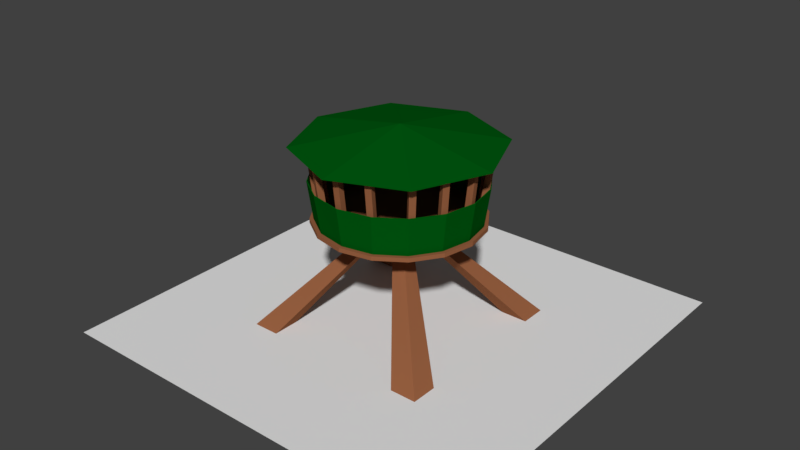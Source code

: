 # Source: ArrowTower.blend  (saved by Blender 2.79.0; exported with 4.5.12 LTS)
import bpy
from mathutils import Matrix  # noqa: F401  (used for matrix-valued properties, if any)

bpy.ops.wm.read_factory_settings(use_empty=True)
scene = bpy.context.scene
scene.name = 'Scene'

# ---- collections
col_collection_1 = bpy.data.collections.new('Collection 1'); scene.collection.children.link(col_collection_1)

# ---- materials (node trees are filled in below, after node groups)
mat_material = bpy.data.materials.new('Material')
mat_material.alpha_threshold = 0.0
mat_material.use_transparent_shadow = False
mat_material.roughness = 0.5
mat_green_stuff = bpy.data.materials.new('green stuff')
mat_green_stuff.alpha_threshold = 0.0
mat_green_stuff.use_transparent_shadow = False
mat_green_stuff.diffuse_color = (0.0, 0.09462, 0.005318, 1.0)
mat_green_stuff.roughness = 0.5
mat_wood = bpy.data.materials.new('wood')
mat_wood.alpha_threshold = 0.0
mat_wood.use_transparent_shadow = False
mat_wood.diffuse_color = (0.2957, 0.1115, 0.0496, 1.0)
mat_wood.roughness = 0.5

# ---- material node trees

# ---- world
world_world = bpy.data.worlds.new('World'); scene.world = world_world
world_world.color = (0.05088, 0.05088, 0.05088)
world_world.use_sun_shadow = False
world_world.sun_shadow_jitter_overblur = 0.0
world_world.cycles.sampling_method = 'MANUAL'

# ---- meshes
me_plane = bpy.data.meshes.new('Plane')
me_plane.from_pydata([(0.0, 2.143, -1.195), (0.8448, 2.143, -0.8448), (1.195, 2.143, -4.147e-08), (0.8448, 2.143, 0.8448), (-1.044e-07, 2.143, 1.195), (-0.8448, 2.143, 0.8448), (-1.195, 2.143, -1.079e-07), (-0.8448, 2.143, -0.8448), (0.0, 2.367, -1.035e-07), (0.0, 1.253, -0.981), (0.0, 1.301, -0.981), (0.3754, 1.253, -0.9063), (0.3754, 1.301, -0.9063), (0.6937, 1.253, -0.6937), (0.6937, 1.301, -0.6937), (0.9063, 1.253, -0.3754), (0.9063, 1.301, -0.3754), (0.981, 1.253, -1.188e-08), (0.981, 1.301, -1.401e-08), (0.9063, 1.253, 0.3754), (0.9063, 1.301, 0.3754), (0.6937, 1.253, 0.6937), (0.6937, 1.301, 0.6937), (0.3754, 1.253, 0.9063), (0.3754, 1.301, 0.9063), (1.481e-07, 1.253, 0.981), (1.481e-07, 1.301, 0.981), (-0.3754, 1.253, 0.9063), (-0.3754, 1.301, 0.9063), (-0.6937, 1.253, 0.6937), (-0.6937, 1.301, 0.6937), (-0.9063, 1.253, 0.3754), (-0.9063, 1.301, 0.3754), (-0.981, 1.253, -6.646e-08), (-0.981, 1.301, -6.858e-08), (-0.9063, 1.253, -0.3754), (-0.9063, 1.301, -0.3754), (-0.6937, 1.253, -0.6937), (-0.6937, 1.301, -0.6937), (-0.3754, 1.253, -0.9063), (-0.3754, 1.301, -0.9063), (-0.8426, -0.005672, -0.8426), (0.0003402, 1.259, -0.0003328), (-1.157, -0.005672, -0.8426), (-0.1262, 1.259, 0.002854), (-0.8426, -0.005673, -1.157), (-0.00285, 1.259, -0.1266), (-1.157, -0.005673, -1.157), (-0.1293, 1.26, -0.1236), (-0.8426, -0.0106, 0.8426), (-0.8426, -0.0106, 1.157), (0.003449, 1.258, 0.126), (-1.157, -0.0106, 0.8426), (-1.157, -0.0106, 1.157), (-0.1232, 1.258, 0.1293), (0.8429, -0.0106, 0.8423), (1.158, -0.0106, 0.8429), (0.1269, 1.258, -0.003439), (0.8423, -0.0106, 1.157), (1.157, -0.0106, 1.158), (0.1301, 1.258, 0.1228), (0.8426, -0.0106, -0.8426), (0.8426, -0.0106, -1.157), (1.157, -0.0106, -0.8426), (1.157, -0.0106, -1.157), (0.1236, 1.258, -0.1297), (0.2834, 1.263, -0.7881), (0.3241, 2.16, -0.8896), (0.3105, 1.263, -0.8568), (0.3499, 2.133, -0.9533), (0.3521, 1.263, -0.7611), (0.3932, 2.167, -0.8645), (0.3791, 1.263, -0.8297), (0.419, 2.14, -0.9281), (0.5633, 1.263, -0.6167), (0.6406, 2.16, -0.694), (0.6151, 1.263, -0.6692), (0.6893, 2.133, -0.7425), (0.6158, 1.263, -0.5648), (0.6942, 2.167, -0.6438), (0.6677, 1.263, -0.6174), (0.7429, 2.14, -0.6922), (0.7511, 1.263, -0.334), (0.8694, 2.142, -0.3998), (0.8094, 1.263, -0.3792), (0.9241, 2.115, -0.4414), (0.7963, 1.263, -0.2757), (0.9159, 2.149, -0.3429), (0.8546, 1.263, -0.3209), (0.9706, 2.122, -0.3845), (0.8369, 1.263, -0.0296), (0.9475, 2.16, -0.01872), (0.9101, 1.263, -0.03856), (1.016, 2.133, -0.02641), (0.8458, 1.263, 0.04366), (0.9583, 2.167, 0.05398), (0.9191, 1.263, 0.0347), (1.027, 2.14, 0.04629), (0.7945, 1.263, 0.2825), (0.8904, 2.16, 0.3351), (0.8594, 1.263, 0.3176), (0.9505, 2.133, 0.3683), (0.7594, 1.263, 0.3475), (0.8571, 2.167, 0.4007), (0.8243, 1.263, 0.3825), (0.9173, 2.14, 0.4339), (0.6282, 1.263, 0.5534), (0.7136, 2.16, 0.6217), (0.6862, 1.263, 0.5991), (0.7672, 2.133, 0.6647), (0.5825, 1.263, 0.6114), (0.6697, 2.167, 0.6806), (0.6405, 1.263, 0.6571), (0.7232, 2.14, 0.7236), (0.364, 1.263, 0.7621), (0.3919, 2.16, 0.8678), (0.3833, 1.263, 0.8333), (0.4092, 2.133, 0.9343), (0.2928, 1.263, 0.7813), (0.3215, 2.167, 0.8888), (0.312, 1.263, 0.8526), (0.3388, 2.14, 0.9553), (0.02915, 1.263, 0.8356), (0.03514, 2.16, 0.9447), (0.03365, 1.263, 0.9092), (0.03867, 2.133, 1.013), (-0.04452, 1.263, 0.8401), (-0.03808, 2.167, 0.9511), (-0.04002, 1.263, 0.9137), (-0.03455, 2.14, 1.02), (-0.302, 1.263, 0.7698), (-0.3564, 2.16, 0.8646), (-0.3383, 1.263, 0.834), (-0.3908, 2.133, 0.9241), (-0.3662, 1.263, 0.7334), (-0.4213, 2.167, 0.8301), (-0.4025, 1.263, 0.7977), (-0.4557, 2.14, 0.8896), (-0.5593, 1.263, 0.6014), (-0.6363, 2.16, 0.679), (-0.611, 1.263, 0.6541), (-0.6849, 2.133, 0.7276), (-0.6121, 1.263, 0.5497), (-0.6902, 2.167, 0.629), (-0.6637, 1.263, 0.6025), (-0.7387, 2.14, 0.6776), (-0.7402, 1.263, 0.3413), (-0.8373, 2.16, 0.3916), (-0.8055, 1.263, 0.3756), (-0.8984, 2.133, 0.423), (-0.7745, 1.263, 0.276), (-0.8731, 2.167, 0.3274), (-0.8398, 1.263, 0.3103), (-0.9343, 2.14, 0.3588), (-0.8432, 1.263, 0.02518), (-0.9525, 2.16, 0.02687), (-0.917, 1.263, 0.02678), (-1.021, 2.133, 0.0277), (-0.8448, 1.263, -0.04861), (-0.9561, 2.167, -0.04655), (-0.9186, 1.263, -0.04701), (-1.025, 2.14, -0.04571), (-0.7994, 1.263, -0.2864), (-0.901, 2.16, -0.3268), (-0.8681, 1.263, -0.3133), (-0.9647, 2.133, -0.3525), (-0.7725, 1.263, -0.3551), (-0.876, 2.167, -0.396), (-0.8412, 1.263, -0.382), (-0.9397, 2.14, -0.4216), (-0.6084, 1.263, -0.575), (-0.6797, 2.16, -0.6579), (-0.6569, 1.263, -0.6307), (-0.7243, 2.133, -0.7101), (-0.5527, 1.263, -0.6235), (-0.6256, 2.167, -0.7076), (-0.6012, 1.263, -0.6792), (-0.6702, 2.14, -0.7599), (-0.3439, 1.263, -0.7703), (-0.388, 2.16, -0.8703), (-0.3741, 1.263, -0.8376), (-0.4155, 2.133, -0.9333), (-0.2766, 1.263, -0.8005), (-0.3217, 2.167, -0.9021), (-0.3067, 1.263, -0.8678), (-0.3492, 2.14, -0.9651), (-0.03869, 1.263, -0.8492), (-0.03886, 2.16, -0.9585), (-0.03926, 1.263, -0.923), (-0.03874, 2.133, -1.027), (0.03512, 1.263, -0.8498), (0.0346, 2.167, -0.961), (0.03454, 1.263, -0.9236), (0.03472, 2.14, -1.03), (-0.3567, 1.266, -0.8612), (-0.6591, 1.266, -0.6591), (-0.8612, 1.266, -0.3567), (-0.9321, 1.266, -1.407e-08), (-0.8612, 1.266, 0.3567), (-0.6591, 1.266, 0.6591), (-0.3567, 1.266, 0.8612), (-0.3854, 1.75, -0.9245), (-0.7067, 1.75, -0.7079), (-0.9207, 1.75, -0.3877), (-1.001, 1.75, -3.526e-08), (-0.9254, 1.75, 0.3839), (-0.7035, 1.75, 0.7085), (-0.3913, 1.75, 0.9204), (0.0, 1.266, -0.9321), (0.3567, 1.266, -0.8612), (0.6591, 1.266, -0.6591), (0.8612, 1.266, -0.3567), (0.9321, 1.266, -1.407e-08), (0.8612, 1.266, 0.3567), (0.6591, 1.266, 0.6591), (0.3567, 1.266, 0.8612), (0.0, 1.266, 0.9321), (0.0, 1.75, -1.001), (0.3854, 1.75, -0.9245), (0.7067, 1.75, -0.7079), (0.9207, 1.75, -0.3877), (1.001, 1.75, -3.526e-08), (0.9254, 1.75, 0.3839), (0.7035, 1.75, 0.7085), (0.3913, 1.75, 0.9204), (0.0, 1.75, 1.004), (-0.3529, 1.267, -0.852), (-0.6521, 1.267, -0.6521), (-0.852, 1.267, -0.3529), (-0.9222, 1.267, 2.532e-05), (-0.852, 1.267, 0.3529), (-0.6521, 1.267, 0.6521), (-0.3529, 1.267, 0.852), (-0.3816, 1.752, -0.9154), (-0.6997, 1.752, -0.7009), (-0.9116, 1.752, -0.3838), (-0.9913, 1.752, 2.438e-05), (-0.9162, 1.752, 0.3801), (-0.6966, 1.752, 0.7015), (-0.3874, 1.752, 0.9113), (0.0, 1.267, -0.9222), (0.3529, 1.267, -0.852), (0.6521, 1.267, -0.6521), (0.852, 1.267, -0.3529), (0.9222, 1.267, 2.532e-05), (0.852, 1.267, 0.3529), (0.6521, 1.267, 0.6521), (0.3529, 1.267, 0.852), (0.0, 1.267, 0.9222), (0.0, 1.752, -0.9914), (0.3816, 1.752, -0.9154), (0.6997, 1.752, -0.7009), (0.9116, 1.752, -0.3838), (0.9913, 1.752, 2.438e-05), (0.9162, 1.752, 0.3801), (0.6966, 1.752, 0.7015), (0.3874, 1.752, 0.9113), (0.0, 1.752, 0.9938)], [], [(0, 8, 1), (1, 8, 2), (2, 8, 3), (3, 8, 4), (4, 8, 5), (5, 8, 6), (6, 8, 7), (7, 8, 0), (9, 10, 12, 11), (11, 12, 14, 13), (13, 14, 16, 15), (15, 16, 18, 17), (17, 18, 20, 19), (19, 20, 22, 21), (21, 22, 24, 23), (23, 24, 26, 25), (25, 26, 28, 27), (27, 28, 30, 29), (29, 30, 32, 31), (31, 32, 34, 33), (33, 34, 36, 35), (35, 36, 38, 37), (12, 10, 40, 38, 36, 34, 32, 30, 28, 26, 24, 22, 20, 18, 16, 14), (37, 38, 40, 39), (39, 40, 10, 9), (9, 11, 13, 15, 17, 19, 21, 23, 25, 27, 29, 31, 33, 35, 37, 39), (41, 42, 44, 43), (43, 44, 48, 47), (47, 48, 46, 45), (45, 46, 42, 41), (43, 47, 45, 41), (48, 44, 42, 46), (49, 42, 51, 50), (50, 51, 54, 53), (53, 54, 44, 52), (52, 44, 42, 49), (50, 53, 52, 49), (54, 51, 42, 44), (55, 42, 57, 56), (56, 57, 60, 59), (59, 60, 51, 58), (56, 59, 58, 55), (60, 57, 42, 51), (61, 42, 46, 62), (62, 46, 65, 64), (64, 65, 57, 63), (63, 57, 42, 61), (62, 64, 63, 61), (65, 46, 42, 57), (58, 51, 42, 55), (66, 67, 69, 68), (68, 69, 73, 72), (72, 73, 71, 70), (70, 71, 67, 66), (73, 69, 67, 71), (74, 75, 77, 76), (76, 77, 81, 80), (80, 81, 79, 78), (78, 79, 75, 74), (81, 77, 75, 79), (82, 83, 85, 84), (84, 85, 89, 88), (88, 89, 87, 86), (86, 87, 83, 82), (89, 85, 83, 87), (90, 91, 93, 92), (92, 93, 97, 96), (96, 97, 95, 94), (94, 95, 91, 90), (97, 93, 91, 95), (98, 99, 101, 100), (100, 101, 105, 104), (104, 105, 103, 102), (102, 103, 99, 98), (105, 101, 99, 103), (106, 107, 109, 108), (108, 109, 113, 112), (112, 113, 111, 110), (110, 111, 107, 106), (113, 109, 107, 111), (114, 115, 117, 116), (116, 117, 121, 120), (120, 121, 119, 118), (118, 119, 115, 114), (121, 117, 115, 119), (122, 123, 125, 124), (124, 125, 129, 128), (128, 129, 127, 126), (126, 127, 123, 122), (129, 125, 123, 127), (130, 131, 133, 132), (132, 133, 137, 136), (136, 137, 135, 134), (134, 135, 131, 130), (137, 133, 131, 135), (138, 139, 141, 140), (140, 141, 145, 144), (144, 145, 143, 142), (142, 143, 139, 138), (145, 141, 139, 143), (146, 147, 149, 148), (148, 149, 153, 152), (152, 153, 151, 150), (150, 151, 147, 146), (153, 149, 147, 151), (154, 155, 157, 156), (156, 157, 161, 160), (160, 161, 159, 158), (158, 159, 155, 154), (161, 157, 155, 159), (162, 163, 165, 164), (164, 165, 169, 168), (168, 169, 167, 166), (166, 167, 163, 162), (169, 165, 163, 167), (170, 171, 173, 172), (172, 173, 177, 176), (176, 177, 175, 174), (174, 175, 171, 170), (177, 173, 171, 175), (178, 179, 181, 180), (180, 181, 185, 184), (184, 185, 183, 182), (182, 183, 179, 178), (185, 181, 179, 183), (186, 187, 189, 188), (188, 189, 193, 192), (192, 193, 191, 190), (190, 191, 187, 186), (193, 189, 187, 191), (195, 202, 201, 194), (200, 207, 206, 199), (198, 205, 204, 197), (196, 203, 202, 195), (194, 201, 217, 208), (216, 225, 207, 200), (199, 206, 205, 198), (197, 204, 203, 196), (210, 209, 218, 219), (215, 214, 223, 224), (213, 212, 221, 222), (211, 210, 219, 220), (209, 208, 217, 218), (216, 215, 224, 225), (214, 213, 222, 223), (212, 211, 220, 221), (227, 226, 233, 234), (232, 231, 238, 239), (230, 229, 236, 237), (228, 227, 234, 235), (226, 240, 249, 233), (248, 232, 239, 257), (231, 230, 237, 238), (229, 228, 235, 236), (242, 251, 250, 241), (247, 256, 255, 246), (245, 254, 253, 244), (243, 252, 251, 242), (241, 250, 249, 240), (248, 257, 256, 247), (246, 255, 254, 245), (244, 253, 252, 243), (194, 208, 240, 226), (195, 194, 226, 227), (196, 195, 227, 228), (197, 196, 228, 229), (198, 197, 229, 230), (199, 198, 230, 231), (200, 199, 231, 232), (216, 200, 232, 248), (217, 201, 233, 249), (201, 202, 234, 233), (202, 203, 235, 234), (203, 204, 236, 235), (204, 205, 237, 236), (205, 206, 238, 237), (206, 207, 239, 238), (207, 225, 257, 239), (208, 209, 241, 240), (209, 210, 242, 241), (210, 211, 243, 242), (211, 212, 244, 243), (212, 213, 245, 244), (213, 214, 246, 245), (214, 215, 247, 246), (215, 216, 248, 247), (218, 217, 249, 250), (219, 218, 250, 251), (220, 219, 251, 252), (221, 220, 252, 253), (222, 221, 253, 254), (223, 222, 254, 255), (224, 223, 255, 256), (225, 224, 256, 257)])
me_plane.polygons.foreach_set('material_index', [1, 1, 1, 1, 1, 1, 1, 1, 2, 2, 2, 2, 2, 2, 2, 2, 2, 2, 2, 2, 2, 2, 2, 2, 2, 2, 2, 2, 2, 2, 2, 2, 2, 2, 2, 2, 2, 2, 2, 2, 2, 2, 2, 2, 2, 2, 2, 2, 2, 2, 2, 2, 2, 2, 2, 2, 2, 2, 2, 2, 2, 2, 2, 2, 2, 2, 2, 2, 2, 2, 2, 2, 2, 2, 2, 2, 2, 2, 2, 2, 2, 2, 2, 2, 2, 2, 2, 2, 2, 2, 2, 2, 2, 2, 2, 2, 2, 2, 2, 2, 2, 2, 2, 2, 2, 2, 2, 2, 2, 2, 2, 2, 2, 2, 2, 2, 2, 2, 2, 2, 2, 2, 2, 2, 2, 2, 2, 2, 2, 2, 1, 1, 1, 1, 1, 1, 1, 1, 1, 1, 1, 1, 1, 1, 1, 1, 1, 1, 1, 1, 1, 1, 1, 1, 1, 1, 1, 1, 1, 1, 1, 1, 1, 1, 1, 1, 1, 1, 1, 1, 1, 1, 1, 1, 1, 1, 1, 1, 1, 1, 1, 1, 1, 1, 1, 1, 1, 1, 1, 1, 1, 1, 1, 1])
me_plane.materials.append(mat_material)
me_plane.materials.append(mat_green_stuff)
me_plane.materials.append(mat_wood)
me_plane.use_remesh_preserve_volume = False
me_plane.use_remesh_preserve_attributes = False
me_plane.use_mirror_vertex_groups = False
me_plane.update()
me_plane_001 = bpy.data.meshes.new('Plane.001')
me_plane_001.from_pydata([(-2.5, 1.093e-07, 2.5), (2.5, 1.093e-07, 2.5), (-2.5, -1.093e-07, -2.5), (2.5, -1.093e-07, -2.5)], [], [(0, 1, 3, 2)])
me_plane_001.materials.append(mat_material)
me_plane_001.materials.append(mat_green_stuff)
me_plane_001.materials.append(mat_wood)
me_plane_001.use_remesh_preserve_volume = False
me_plane_001.use_remesh_preserve_attributes = False
me_plane_001.use_mirror_vertex_groups = False
me_plane_001.update()

# ---- objects
ob_tower = bpy.data.objects.new('Tower', me_plane)
ob_ground = bpy.data.objects.new('Ground', me_plane_001)

# ---- transforms, parenting, visibility, modifiers, constraints
ob_tower.location = (0.0, 0.0, 0.0)
ob_tower.rotation_euler = (1.571, 0.0, 0.0)
ob_tower.lineart.crease_threshold = 0.0
ob_ground.location = (0.0, 0.0, 0.0)
ob_ground.rotation_euler = (1.571, 0.0, 0.0)
ob_ground.lineart.crease_threshold = 0.0

# ---- collection membership
col_collection_1.objects.link(ob_tower)
col_collection_1.objects.link(ob_ground)

# ---- scene / render settings (as saved in the file)
scene.frame_start = 1; scene.frame_end = 250; scene.frame_set(52)
scene.render.engine = 'BLENDER_EEVEE_NEXT'
scene.render.resolution_percentage = 50
scene.render.dither_intensity = 0.0
scene.cycles.use_denoising = False
scene.cycles.samples = 128
scene.cycles.sampling_pattern = 'TABULATED_SOBOL'
scene.cycles.use_adaptive_sampling = False
scene.cycles.use_light_tree = False
scene.cycles.blur_glossy = 0.0
scene.cycles.sample_clamp_indirect = 0.0
scene.view_settings.view_transform = 'Standard'
bpy.context.view_layer.update()

# ---- added for rendering (the .blend has no active camera and no usable light): camera, sun
cam_auto = bpy.data.cameras.new('AutoCamera')
cam_auto.lens = 50.0
cam_auto.sensor_width = 36.0
cam_auto.clip_end = 1000.0
ob_auto_camera = bpy.data.objects.new('AutoCamera', cam_auto)
scene.collection.objects.link(ob_auto_camera)
ob_auto_camera.location = (6.90223, -8.28267, 6.69993)
ob_auto_camera.rotation_euler = (1.09748, -7.21219e-08, 0.694738)
scene.camera = ob_auto_camera
light_auto_sun = bpy.data.lights.new('AutoSun', 'SUN')
light_auto_sun.energy = 3.0
light_auto_sun.angle = 0.0523599
ob_auto_sun = bpy.data.objects.new('AutoSun', light_auto_sun)
scene.collection.objects.link(ob_auto_sun)
ob_auto_sun.rotation_euler = (0.872665, 0.174533, 0.523599)
bpy.context.view_layer.update()

